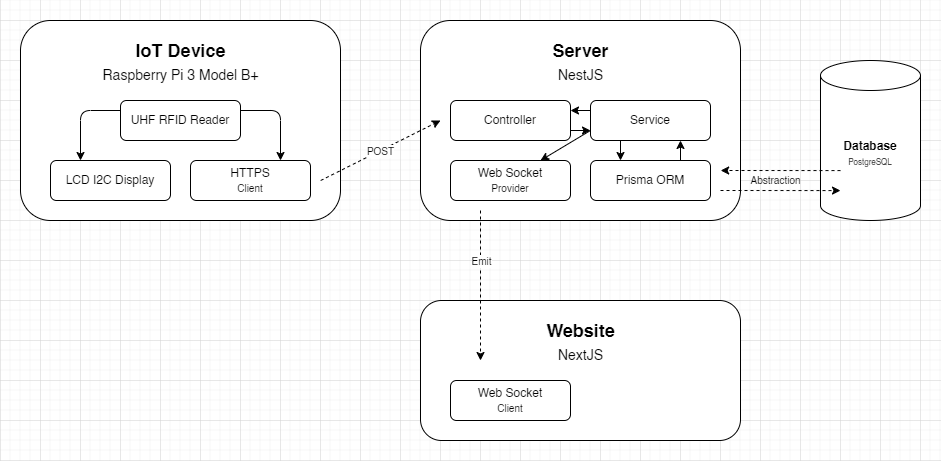

The diagram above was exported from draw.io. Its source (the exported page's mxGraphModel, read from the mxfile embedded in the PNG):
<mxGraphModel dx="788" dy="530" grid="1" gridSize="10" guides="1" tooltips="1" connect="1" arrows="1" fold="1" page="1" pageScale="1" pageWidth="850" pageHeight="1100" math="0" shadow="0">
  <root>
    <mxCell id="0" />
    <mxCell id="1" parent="0" />
    <mxCell id="41" value="" style="rounded=1;whiteSpace=wrap;html=1;" parent="1" vertex="1">
      <mxGeometry x="460" y="40" width="320" height="200" as="geometry" />
    </mxCell>
    <mxCell id="36jTF8p1YsDj-GkW83b_-72" style="rounded=0;orthogonalLoop=1;jettySize=auto;html=1;exitX=0;exitY=0.75;exitDx=0;exitDy=0;entryX=0.75;entryY=0;entryDx=0;entryDy=0;" parent="1" source="43" target="36jTF8p1YsDj-GkW83b_-71" edge="1">
      <mxGeometry relative="1" as="geometry" />
    </mxCell>
    <mxCell id="42" value="Controller" style="rounded=1;whiteSpace=wrap;html=1;" parent="1" vertex="1">
      <mxGeometry x="490" y="120" width="120" height="40" as="geometry" />
    </mxCell>
    <mxCell id="43" value="Service" style="rounded=1;whiteSpace=wrap;html=1;" parent="1" vertex="1">
      <mxGeometry x="630" y="120" width="120" height="40" as="geometry" />
    </mxCell>
    <mxCell id="44" value="Prisma ORM" style="rounded=1;whiteSpace=wrap;html=1;" parent="1" vertex="1">
      <mxGeometry x="630" y="180" width="120" height="40" as="geometry" />
    </mxCell>
    <mxCell id="45" value="&lt;div&gt;&lt;font style=&quot;font-size: 12px;&quot;&gt;&lt;b style=&quot;&quot;&gt;Database&lt;/b&gt;&lt;/font&gt;&lt;/div&gt;&lt;div&gt;&lt;span style=&quot;font-size: 8px; background-color: initial;&quot;&gt;PostgreSQL&lt;/span&gt;&lt;/div&gt;" style="shape=cylinder3;whiteSpace=wrap;html=1;boundedLbl=1;backgroundOutline=1;size=15;" parent="1" vertex="1">
      <mxGeometry x="860" y="80" width="100" height="160" as="geometry" />
    </mxCell>
    <mxCell id="46" value="" style="endArrow=classic;html=1;exitX=0;exitY=0.25;exitDx=0;exitDy=0;entryX=1;entryY=0.25;entryDx=0;entryDy=0;edgeStyle=orthogonalEdgeStyle;" parent="1" source="43" target="42" edge="1">
      <mxGeometry width="50" height="50" relative="1" as="geometry">
        <mxPoint x="500" y="120" as="sourcePoint" />
        <mxPoint x="550" y="70" as="targetPoint" />
      </mxGeometry>
    </mxCell>
    <mxCell id="47" value="" style="endArrow=classic;html=1;entryX=0;entryY=0.75;entryDx=0;entryDy=0;edgeStyle=orthogonalEdgeStyle;exitX=1;exitY=0.75;exitDx=0;exitDy=0;" parent="1" source="42" target="43" edge="1">
      <mxGeometry width="50" height="50" relative="1" as="geometry">
        <mxPoint x="520" y="160" as="sourcePoint" />
        <mxPoint x="510" y="170" as="targetPoint" />
      </mxGeometry>
    </mxCell>
    <mxCell id="50" value="" style="endArrow=classic;html=1;exitX=0.75;exitY=0;exitDx=0;exitDy=0;entryX=0.75;entryY=1;entryDx=0;entryDy=0;edgeStyle=orthogonalEdgeStyle;" parent="1" source="44" target="43" edge="1">
      <mxGeometry width="50" height="50" relative="1" as="geometry">
        <mxPoint x="710" y="180" as="sourcePoint" />
        <mxPoint x="720" y="215" as="targetPoint" />
      </mxGeometry>
    </mxCell>
    <mxCell id="36jTF8p1YsDj-GkW83b_-50" value="" style="html=1;labelBackgroundColor=#ffffff;startArrow=none;startFill=0;startSize=6;endArrow=classic;endFill=1;endSize=6;jettySize=auto;orthogonalLoop=1;strokeWidth=1;dashed=1;fontSize=14;rounded=0;entryX=0.938;entryY=0.75;entryDx=0;entryDy=0;entryPerimeter=0;exitX=0.2;exitY=0.688;exitDx=0;exitDy=0;exitPerimeter=0;" parent="1" source="45" target="41" edge="1">
      <mxGeometry width="60" height="60" relative="1" as="geometry">
        <mxPoint x="840" y="190" as="sourcePoint" />
        <mxPoint x="790" y="175" as="targetPoint" />
      </mxGeometry>
    </mxCell>
    <mxCell id="36jTF8p1YsDj-GkW83b_-51" value="" style="html=1;labelBackgroundColor=#ffffff;startArrow=none;startFill=0;startSize=6;endArrow=classic;endFill=1;endSize=6;jettySize=auto;orthogonalLoop=1;strokeWidth=1;dashed=1;fontSize=14;rounded=0;entryX=0.2;entryY=0.813;entryDx=0;entryDy=0;entryPerimeter=0;" parent="1" target="45" edge="1">
      <mxGeometry width="60" height="60" relative="1" as="geometry">
        <mxPoint x="760" y="210" as="sourcePoint" />
        <mxPoint x="870" y="210" as="targetPoint" />
      </mxGeometry>
    </mxCell>
    <mxCell id="36jTF8p1YsDj-GkW83b_-53" value="&lt;font style=&quot;font-size: 10px;&quot;&gt;Abstraction&lt;/font&gt;" style="text;html=1;align=center;verticalAlign=middle;resizable=0;points=[];autosize=1;strokeColor=none;fillColor=none;" parent="1" vertex="1">
      <mxGeometry x="780" y="185" width="70" height="30" as="geometry" />
    </mxCell>
    <mxCell id="36jTF8p1YsDj-GkW83b_-54" value="&lt;font style=&quot;font-size: 18px;&quot;&gt;&lt;b style=&quot;&quot;&gt;Server&lt;/b&gt;&lt;/font&gt;" style="text;html=1;align=center;verticalAlign=middle;resizable=0;points=[];autosize=1;strokeColor=none;fillColor=none;" parent="1" vertex="1">
      <mxGeometry x="580" y="50" width="80" height="40" as="geometry" />
    </mxCell>
    <mxCell id="36jTF8p1YsDj-GkW83b_-55" value="&lt;font style=&quot;font-size: 14px;&quot;&gt;NestJS&lt;/font&gt;" style="text;html=1;align=center;verticalAlign=middle;resizable=0;points=[];autosize=1;strokeColor=none;fillColor=none;" parent="1" vertex="1">
      <mxGeometry x="585" y="80" width="70" height="30" as="geometry" />
    </mxCell>
    <mxCell id="36jTF8p1YsDj-GkW83b_-56" value="" style="rounded=1;whiteSpace=wrap;html=1;" parent="1" vertex="1">
      <mxGeometry x="460" y="320" width="320" height="140" as="geometry" />
    </mxCell>
    <mxCell id="36jTF8p1YsDj-GkW83b_-59" value="t" style="rounded=1;whiteSpace=wrap;html=1;" parent="1" vertex="1">
      <mxGeometry x="60" y="40" width="320" height="200" as="geometry" />
    </mxCell>
    <mxCell id="36jTF8p1YsDj-GkW83b_-60" value="LCD I2C Display" style="rounded=1;whiteSpace=wrap;html=1;" parent="1" vertex="1">
      <mxGeometry x="90" y="180" width="120" height="40" as="geometry" />
    </mxCell>
    <mxCell id="36jTF8p1YsDj-GkW83b_-61" value="UHF RFID Reader" style="rounded=1;whiteSpace=wrap;html=1;" parent="1" vertex="1">
      <mxGeometry x="160" y="120" width="120" height="40" as="geometry" />
    </mxCell>
    <mxCell id="36jTF8p1YsDj-GkW83b_-62" value="HTTPS&lt;div&gt;&lt;font style=&quot;font-size: 10px;&quot;&gt;Client&lt;/font&gt;&lt;/div&gt;" style="rounded=1;whiteSpace=wrap;html=1;" parent="1" vertex="1">
      <mxGeometry x="230" y="180" width="120" height="40" as="geometry" />
    </mxCell>
    <mxCell id="36jTF8p1YsDj-GkW83b_-63" value="" style="endArrow=classic;html=1;exitX=0;exitY=0.25;exitDx=0;exitDy=0;entryX=0.25;entryY=0;entryDx=0;entryDy=0;edgeStyle=orthogonalEdgeStyle;" parent="1" source="36jTF8p1YsDj-GkW83b_-61" target="36jTF8p1YsDj-GkW83b_-60" edge="1">
      <mxGeometry width="50" height="50" relative="1" as="geometry">
        <mxPoint x="120" y="120" as="sourcePoint" />
        <mxPoint x="170" y="70" as="targetPoint" />
      </mxGeometry>
    </mxCell>
    <mxCell id="36jTF8p1YsDj-GkW83b_-65" value="" style="endArrow=classic;html=1;exitX=1;exitY=0.25;exitDx=0;exitDy=0;entryX=0.75;entryY=0;entryDx=0;entryDy=0;edgeStyle=orthogonalEdgeStyle;" parent="1" source="36jTF8p1YsDj-GkW83b_-61" target="36jTF8p1YsDj-GkW83b_-62" edge="1">
      <mxGeometry width="50" height="50" relative="1" as="geometry">
        <mxPoint x="310" y="280" as="sourcePoint" />
        <mxPoint x="360" y="230" as="targetPoint" />
      </mxGeometry>
    </mxCell>
    <mxCell id="36jTF8p1YsDj-GkW83b_-67" value="&lt;font style=&quot;font-size: 18px;&quot;&gt;&lt;b style=&quot;&quot;&gt;IoT Device&lt;/b&gt;&lt;/font&gt;" style="text;html=1;align=center;verticalAlign=middle;resizable=0;points=[];autosize=1;strokeColor=none;fillColor=none;" parent="1" vertex="1">
      <mxGeometry x="165" y="50" width="110" height="40" as="geometry" />
    </mxCell>
    <mxCell id="36jTF8p1YsDj-GkW83b_-68" value="&lt;font style=&quot;font-size: 14px;&quot;&gt;Raspberry Pi 3 Model B+&lt;/font&gt;" style="text;html=1;align=center;verticalAlign=middle;resizable=0;points=[];autosize=1;strokeColor=none;fillColor=none;" parent="1" vertex="1">
      <mxGeometry x="130" y="80" width="180" height="30" as="geometry" />
    </mxCell>
    <mxCell id="36jTF8p1YsDj-GkW83b_-70" value="" style="endArrow=classic;html=1;exitX=0.25;exitY=1;exitDx=0;exitDy=0;entryX=0.25;entryY=0;entryDx=0;entryDy=0;edgeStyle=orthogonalEdgeStyle;" parent="1" source="43" target="44" edge="1">
      <mxGeometry width="50" height="50" relative="1" as="geometry">
        <mxPoint x="720" y="190" as="sourcePoint" />
        <mxPoint x="720" y="170" as="targetPoint" />
      </mxGeometry>
    </mxCell>
    <mxCell id="36jTF8p1YsDj-GkW83b_-71" value="Web Socket&lt;div&gt;&lt;font style=&quot;font-size: 10px;&quot;&gt;Provider&lt;/font&gt;&lt;/div&gt;" style="rounded=1;whiteSpace=wrap;html=1;" parent="1" vertex="1">
      <mxGeometry x="490" y="180" width="120" height="40" as="geometry" />
    </mxCell>
    <mxCell id="36jTF8p1YsDj-GkW83b_-73" value="" style="html=1;labelBackgroundColor=#ffffff;startArrow=none;startFill=0;startSize=6;endArrow=classic;endFill=1;endSize=6;jettySize=auto;orthogonalLoop=1;strokeWidth=1;dashed=1;fontSize=14;rounded=0;exitX=0.938;exitY=0.8;exitDx=0;exitDy=0;exitPerimeter=0;" parent="1" source="36jTF8p1YsDj-GkW83b_-59" edge="1">
      <mxGeometry width="60" height="60" relative="1" as="geometry">
        <mxPoint x="400" y="200" as="sourcePoint" />
        <mxPoint x="480" y="140" as="targetPoint" />
      </mxGeometry>
    </mxCell>
    <mxCell id="36jTF8p1YsDj-GkW83b_-74" value="&lt;font style=&quot;font-size: 10px;&quot;&gt;POST&lt;/font&gt;" style="edgeLabel;html=1;align=center;verticalAlign=middle;resizable=0;points=[];" parent="36jTF8p1YsDj-GkW83b_-73" vertex="1" connectable="0">
      <mxGeometry x="-0.144" y="-1" relative="1" as="geometry">
        <mxPoint x="8" y="-5" as="offset" />
      </mxGeometry>
    </mxCell>
    <mxCell id="36jTF8p1YsDj-GkW83b_-75" value="&lt;font style=&quot;font-size: 18px;&quot;&gt;&lt;b style=&quot;&quot;&gt;Website&lt;/b&gt;&lt;/font&gt;" style="text;html=1;align=center;verticalAlign=middle;resizable=0;points=[];autosize=1;strokeColor=none;fillColor=none;" parent="1" vertex="1">
      <mxGeometry x="575" y="330" width="90" height="40" as="geometry" />
    </mxCell>
    <mxCell id="36jTF8p1YsDj-GkW83b_-76" value="&lt;font style=&quot;font-size: 14px;&quot;&gt;NextJS&lt;/font&gt;" style="text;html=1;align=center;verticalAlign=middle;resizable=0;points=[];autosize=1;strokeColor=none;fillColor=none;" parent="1" vertex="1">
      <mxGeometry x="585" y="360" width="70" height="30" as="geometry" />
    </mxCell>
    <mxCell id="36jTF8p1YsDj-GkW83b_-77" value="Web Socket&lt;div&gt;&lt;font style=&quot;font-size: 10px;&quot;&gt;Client&lt;/font&gt;&lt;/div&gt;" style="rounded=1;whiteSpace=wrap;html=1;" parent="1" vertex="1">
      <mxGeometry x="490" y="400" width="120" height="40" as="geometry" />
    </mxCell>
    <mxCell id="36jTF8p1YsDj-GkW83b_-82" value="" style="html=1;labelBackgroundColor=#ffffff;startArrow=none;startFill=0;startSize=6;endArrow=classic;endFill=1;endSize=6;jettySize=auto;orthogonalLoop=1;strokeWidth=1;dashed=1;fontSize=14;rounded=0;" parent="1" edge="1">
      <mxGeometry width="60" height="60" relative="1" as="geometry">
        <mxPoint x="520" y="230" as="sourcePoint" />
        <mxPoint x="520" y="380" as="targetPoint" />
      </mxGeometry>
    </mxCell>
    <mxCell id="36jTF8p1YsDj-GkW83b_-83" value="&lt;font style=&quot;font-size: 10px;&quot;&gt;Emit&lt;/font&gt;" style="edgeLabel;html=1;align=center;verticalAlign=middle;resizable=0;points=[];" parent="36jTF8p1YsDj-GkW83b_-82" vertex="1" connectable="0">
      <mxGeometry x="-0.144" y="-1" relative="1" as="geometry">
        <mxPoint x="1" y="-14" as="offset" />
      </mxGeometry>
    </mxCell>
  </root>
</mxGraphModel>